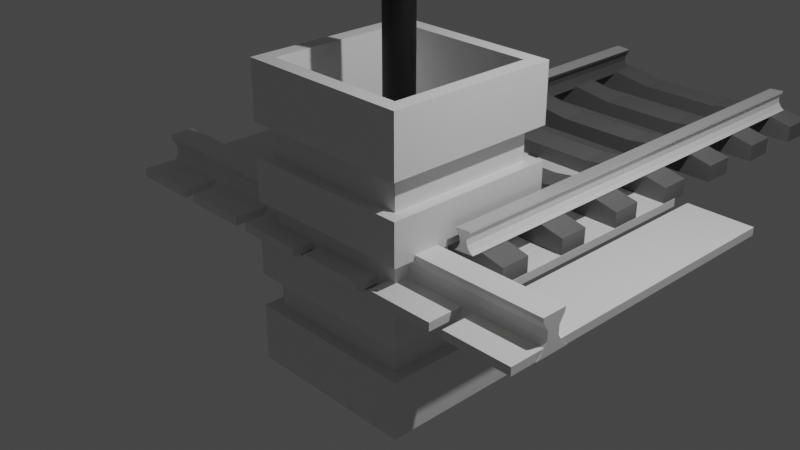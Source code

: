 # Source: blend.blend  (saved by Blender 2.90.8; exported with 4.5.12 LTS)
import bpy
from mathutils import Matrix  # noqa: F401  (used for matrix-valued properties, if any)

bpy.ops.wm.read_factory_settings(use_empty=True)
scene = bpy.context.scene
scene.name = 'Scene'

# ---- collections
col_collection = bpy.data.collections.new('Collection'); scene.collection.children.link(col_collection)

# ---- materials (node trees are filled in below, after node groups)
mat_material = bpy.data.materials.new('Material')
mat_material.alpha_threshold = 0.0
mat_material.use_transparent_shadow = False
mat_material.line_color = (0.0, 0.0, 0.0, 1.0)
mat_x = bpy.data.materials.new('светло')
mat_x.use_transparent_shadow = False
mat_x_1 = bpy.data.materials.new('темно')
mat_x_1.use_transparent_shadow = False
mat_001 = bpy.data.materials.new('Материал.001')
mat_001.use_transparent_shadow = False
mat_xthytylth = bpy.data.materials.new('xthytylth')
mat_xthytylth.use_transparent_shadow = False
mat_x_2 = bpy.data.materials.new('Материал')
mat_x_2.use_transparent_shadow = False

# ---- material node trees
mat_material.use_nodes = True; mat_material.node_tree.nodes.clear()
_N = mat_material.node_tree.nodes; _L = mat_material.node_tree.links
n0 = _N.new('ShaderNodeOutputMaterial'); n0.name = 'Material Output'; n0.location = (300, 300)
n1 = _N.new('ShaderNodeBsdfPrincipled'); n1.name = 'Principled BSDF'; n1.location = (10, 300)
n1.distribution = 'GGX'
n1.subsurface_method = 'BURLEY'
n1.inputs[2].default_value = 0.4
n1.inputs[3].default_value = 1.45
n1.inputs[27].default_value = (0.0, 0.0, 0.0, 1.0)
n1.inputs[28].default_value = 1.0
_L.new(n1.outputs[0], n0.inputs[0])
n0.is_active_output = True
mat_x.use_nodes = True; mat_x.node_tree.nodes.clear()
_N = mat_x.node_tree.nodes; _L = mat_x.node_tree.links
n0 = _N.new('ShaderNodeBsdfPrincipled'); n0.name = 'Principled BSDF'; n0.location = (10, 300)
n0.distribution = 'GGX'
n0.subsurface_method = 'BURLEY'
n0.inputs[0].default_value = (0.5173, 0.5173, 0.5173, 1.0)
n0.inputs[3].default_value = 1.45
n0.inputs[27].default_value = (0.0, 0.0, 0.0, 1.0)
n0.inputs[28].default_value = 1.0
n1 = _N.new('ShaderNodeOutputMaterial'); n1.name = 'Material Output'; n1.location = (300, 300)
_L.new(n0.outputs[0], n1.inputs[0])
n1.is_active_output = True
mat_x_1.use_nodes = True; mat_x_1.node_tree.nodes.clear()
_N = mat_x_1.node_tree.nodes; _L = mat_x_1.node_tree.links
n0 = _N.new('ShaderNodeBsdfPrincipled'); n0.name = 'Principled BSDF'; n0.location = (10, 300)
n0.distribution = 'GGX'
n0.subsurface_method = 'BURLEY'
n0.inputs[0].default_value = (0.0985, 0.0985, 0.0985, 1.0)
n0.inputs[3].default_value = 1.45
n0.inputs[27].default_value = (0.0, 0.0, 0.0, 1.0)
n0.inputs[28].default_value = 1.0
n1 = _N.new('ShaderNodeOutputMaterial'); n1.name = 'Material Output'; n1.location = (300, 300)
_L.new(n0.outputs[0], n1.inputs[0])
n1.is_active_output = True
mat_001.use_nodes = True; mat_001.node_tree.nodes.clear()
_N = mat_001.node_tree.nodes; _L = mat_001.node_tree.links
n0 = _N.new('ShaderNodeBsdfPrincipled'); n0.name = 'Principled BSDF'; n0.location = (10, 300)
n0.distribution = 'GGX'
n0.subsurface_method = 'BURLEY'
n0.inputs[0].default_value = (0.1473, 0.1473, 0.1473, 1.0)
n0.inputs[3].default_value = 1.45
n0.inputs[27].default_value = (0.0, 0.0, 0.0, 1.0)
n0.inputs[28].default_value = 1.0
n1 = _N.new('ShaderNodeOutputMaterial'); n1.name = 'Material Output'; n1.location = (300, 300)
_L.new(n0.outputs[0], n1.inputs[0])
n1.is_active_output = True
mat_xthytylth.use_nodes = True; mat_xthytylth.node_tree.nodes.clear()
_N = mat_xthytylth.node_tree.nodes; _L = mat_xthytylth.node_tree.links
n0 = _N.new('ShaderNodeBsdfPrincipled'); n0.name = 'Principled BSDF'; n0.location = (10, 300)
n0.distribution = 'GGX'
n0.subsurface_method = 'BURLEY'
n0.inputs[0].default_value = (0.004896, 0.004896, 0.004896, 1.0)
n0.inputs[3].default_value = 1.45
n0.inputs[27].default_value = (0.0, 0.0, 0.0, 1.0)
n0.inputs[28].default_value = 1.0
n1 = _N.new('ShaderNodeOutputMaterial'); n1.name = 'Material Output'; n1.location = (300, 300)
_L.new(n0.outputs[0], n1.inputs[0])
n1.is_active_output = True
mat_x_2.use_nodes = True; mat_x_2.node_tree.nodes.clear()
_N = mat_x_2.node_tree.nodes; _L = mat_x_2.node_tree.links
n0 = _N.new('ShaderNodeBsdfPrincipled'); n0.name = 'Principled BSDF'; n0.location = (10, 300)
n0.distribution = 'GGX'
n0.subsurface_method = 'BURLEY'
n0.inputs[0].default_value = (0.6364, 0.8, 0.06487, 1.0)
n0.inputs[3].default_value = 1.45
n0.inputs[27].default_value = (0.0, 0.0, 0.0, 1.0)
n0.inputs[28].default_value = 1.0
n1 = _N.new('ShaderNodeOutputMaterial'); n1.name = 'Material Output'; n1.location = (300, 300)
_L.new(n0.outputs[0], n1.inputs[0])
n1.is_active_output = True

# ---- world
world_world = bpy.data.worlds.new('World'); scene.world = world_world
world_world.use_nodes = True; world_world.node_tree.nodes.clear()
_N = world_world.node_tree.nodes; _L = world_world.node_tree.links
n0 = _N.new('ShaderNodeOutputWorld'); n0.name = 'World Output'; n0.location = (300, 300)
n1 = _N.new('ShaderNodeBackground'); n1.name = 'Background'; n1.location = (10, 300)
n1.inputs[0].default_value = (0.05088, 0.05088, 0.05088, 1.0)
_L.new(n1.outputs[0], n0.inputs[0])
n0.is_active_output = True
world_world.color = (0.05088, 0.05088, 0.05088)
world_world.use_sun_shadow = False
world_world.sun_shadow_jitter_overblur = 0.0

# ---- cameras
cam_camera = bpy.data.cameras.new('Camera')
cam_camera.clip_end = 100.0
cam_camera.ortho_scale = 7.314

# ---- lights
light_light = bpy.data.lights.new('Light', 'POINT')
light_light.transmission_factor = 0.0
light_light.energy = 1000.0
light_light.shadow_soft_size = 0.1
light_light.shadow_maximum_resolution = 0.006
light_light.use_absolute_resolution = True

# ---- meshes
me_cube = bpy.data.meshes.new('Cube')
me_cube.from_pydata([(1.0, 1.0, 1.0), (1.0, 1.0, -1.0), (1.0, -1.0, 1.0), (1.0, -1.0, -1.0), (-1.0, 1.0, 1.0), (-1.0, 1.0, -1.0), (-1.0, -1.0, 1.0), (-1.0, -1.0, -1.0), (0.8311, -0.8311, 1.0), (-0.8311, -0.8311, 1.0), (0.8311, 0.8311, 1.0), (-0.8311, 0.8311, 1.0), (0.8311, -0.8311, -0.2998), (-0.8311, -0.8311, -0.2998), (0.8311, 0.8311, -0.2998), (-0.8311, 0.8311, -0.2998), (0.8641, 0.8641, 0.3893), (0.8641, 0.8641, 0.6107), (-0.8641, 0.8641, 0.6107), (-0.8641, 0.8641, 0.3893), (0.8641, 0.8641, -0.1107), (0.8641, 0.8641, 0.1107), (-0.8641, 0.8641, 0.1107), (-0.8641, 0.8641, -0.1107), (0.8641, 0.8641, -0.6107), (0.8641, 0.8641, -0.3893), (-0.8641, 0.8641, -0.3893), (-0.8641, 0.8641, -0.6107), (1.0, 1.0, 0.6107), (1.0, 1.0, 0.3893), (1.0, 1.0, 0.1107), (1.0, 1.0, -0.1107), (1.0, 1.0, -0.3893), (1.0, 1.0, -0.6107), (-1.0, -1.0, -0.6107), (-1.0, -1.0, -0.3893), (-1.0, -1.0, -0.1107), (-1.0, -1.0, 0.1107), (-1.0, -1.0, 0.3893), (-1.0, -1.0, 0.6107), (1.0, -1.0, 0.6107), (1.0, -1.0, 0.3893), (1.0, -1.0, 0.1107), (1.0, -1.0, -0.1107), (1.0, -1.0, -0.3893), (1.0, -1.0, -0.6107), (-1.0, 1.0, 0.3893), (-1.0, 1.0, 0.6107), (-1.0, 1.0, -0.1107), (-1.0, 1.0, 0.1107), (-1.0, 1.0, -0.6107), (-1.0, 1.0, -0.3893), (0.8641, -0.8641, -0.3893), (0.8641, -0.8641, -0.6107), (0.8641, -0.8641, 0.1107), (0.8641, -0.8641, -0.1107), (0.8641, -0.8641, 0.6107), (0.8641, -0.8641, 0.3893), (-0.8641, -0.8641, -0.6107), (-0.8641, -0.8641, -0.3893), (-0.8641, -0.8641, -0.1107), (-0.8641, -0.8641, 0.1107), (-0.8641, -0.8641, 0.3893), (-0.8641, -0.8641, 0.6107)], [], [(4, 6, 9, 11), (26, 25, 24, 27), (40, 2, 6, 39), (5, 1, 3, 7), (49, 46, 29, 30), (30, 29, 41, 42), (10, 11, 15, 14), (2, 0, 10, 8), (0, 4, 11, 10), (6, 2, 8, 9), (14, 15, 13, 12), (8, 10, 14, 12), (11, 9, 13, 15), (9, 8, 12, 13), (3, 45, 34, 7), (1, 33, 45, 3), (32, 31, 43, 44), (5, 50, 33, 1), (51, 48, 31, 32), (28, 0, 2, 40), (44, 43, 36, 35), (7, 34, 50, 5), (39, 6, 4, 47), (35, 36, 48, 51), (42, 41, 38, 37), (37, 38, 46, 49), (41, 29, 16, 57), (49, 30, 21, 22), (32, 44, 52, 25), (40, 39, 63, 56), (48, 36, 60, 23), (29, 46, 19, 16), (36, 43, 55, 60), (28, 40, 56, 17), (33, 50, 27, 24), (37, 49, 22, 61), (42, 37, 61, 54), (43, 31, 20, 55), (47, 4, 0, 28), (22, 21, 20, 23), (18, 17, 16, 19), (25, 52, 53, 24), (21, 54, 55, 20), (17, 56, 57, 16), (59, 26, 27, 58), (61, 22, 23, 60), (63, 18, 19, 62), (52, 59, 58, 53), (54, 61, 60, 55), (56, 63, 62, 57), (38, 41, 57, 62), (39, 47, 18, 63), (45, 33, 24, 53), (46, 38, 62, 19), (31, 48, 23, 20), (35, 51, 26, 59), (30, 42, 54, 21), (44, 35, 59, 52), (50, 34, 58, 27), (51, 32, 25, 26), (34, 45, 53, 58), (47, 28, 17, 18)])
_uv = me_cube.uv_layers.new(name='UVMap')
_uv.uv.foreach_set('vector', [0.625, 0.25, 0.625, 0.0, 0.625, 0.0, 0.625, 0.25, 0.4513, 0.25, 0.4513, 0.5, 0.4237, 0.5, 0.4237, 0.25, 0.5763, 0.75, 0.625, 0.75, 0.625, 1.0, 0.5763, 1.0, 0.125, 0.5, 0.375, 0.5, 0.375, 0.75, 0.125, 0.75, 0.5138, 0.25, 0.5487, 0.25, 0.5487, 0.5, 0.5138, 0.5, 0.5138, 0.5, 0.5487, 0.5, 0.5487, 0.75, 0.5138, 0.75, 0.625, 0.5, 0.625, 0.25, 0.625, 0.25, 0.625, 0.5, 0.625, 0.75, 0.625, 0.5, 0.625, 0.5, 0.625, 0.75, 0.625, 0.5, 0.625, 0.25, 0.625, 0.25, 0.625, 0.5, 0.625, 1.0, 0.625, 0.75, 0.625, 0.75, 0.625, 1.0, 0.625, 0.5, 0.875, 0.5, 0.875, 0.75, 0.625, 0.75, 0.625, 0.75, 0.625, 0.5, 0.625, 0.5, 0.625, 0.75, 0.625, 0.25, 0.625, 0.0, 0.625, 0.0, 0.625, 0.25, 0.625, 1.0, 0.625, 0.75, 0.625, 0.75, 0.625, 1.0, 0.375, 0.75, 0.4237, 0.75, 0.4237, 1.0, 0.375, 1.0, 0.375, 0.5, 0.4237, 0.5, 0.4237, 0.75, 0.375, 0.75, 0.4513, 0.5, 0.4862, 0.5, 0.4862, 0.75, 0.4513, 0.75, 0.375, 0.25, 0.4237, 0.25, 0.4237, 0.5, 0.375, 0.5, 0.4513, 0.25, 0.4862, 0.25, 0.4862, 0.5, 0.4513, 0.5, 0.5763, 0.5, 0.625, 0.5, 0.625, 0.75, 0.5763, 0.75, 0.4513, 0.75, 0.4862, 0.75, 0.4862, 1.0, 0.4513, 1.0, 0.375, 0.0, 0.4237, 0.0, 0.4237, 0.25, 0.375, 0.25, 0.5763, 0.0, 0.625, 0.0, 0.625, 0.25, 0.5763, 0.25, 0.4513, 0.0, 0.4862, 0.0, 0.4862, 0.25, 0.4513, 0.25, 0.5138, 0.75, 0.5487, 0.75, 0.5487, 1.0, 0.5138, 1.0, 0.5138, 0.0, 0.5487, 0.0, 0.5487, 0.25, 0.5138, 0.25, 0.5487, 0.75, 0.5487, 0.5, 0.5487, 0.5, 0.5487, 0.75, 0.5138, 0.25, 0.5138, 0.5, 0.5138, 0.5, 0.5138, 0.25, 0.4513, 0.5, 0.4513, 0.75, 0.4513, 0.75, 0.4513, 0.5, 0.5763, 0.75, 0.5763, 1.0, 0.5763, 1.0, 0.5763, 0.75, 0.4862, 0.25, 0.4862, 0.0, 0.4862, 0.0, 0.4862, 0.25, 0.5487, 0.5, 0.5487, 0.25, 0.5487, 0.25, 0.5487, 0.5, 0.4862, 1.0, 0.4862, 0.75, 0.4862, 0.75, 0.4862, 1.0, 0.5763, 0.5, 0.5763, 0.75, 0.5763, 0.75, 0.5763, 0.5, 0.4237, 0.5, 0.4237, 0.25, 0.4237, 0.25, 0.4237, 0.5, 0.5138, 0.0, 0.5138, 0.25, 0.5138, 0.25, 0.5138, 0.0, 0.5138, 0.75, 0.5138, 1.0, 0.5138, 1.0, 0.5138, 0.75, 0.4862, 0.75, 0.4862, 0.5, 0.4862, 0.5, 0.4862, 0.75, 0.5763, 0.25, 0.625, 0.25, 0.625, 0.5, 0.5763, 0.5, 0.5138, 0.25, 0.5138, 0.5, 0.4862, 0.5, 0.4862, 0.25, 0.5763, 0.25, 0.5763, 0.5, 0.5487, 0.5, 0.5487, 0.25, 0.4513, 0.5, 0.4513, 0.75, 0.4237, 0.75, 0.4237, 0.5, 0.5138, 0.5, 0.5138, 0.75, 0.4862, 0.75, 0.4862, 0.5, 0.5763, 0.5, 0.5763, 0.75, 0.5487, 0.75, 0.5487, 0.5, 0.4513, 0.0, 0.4513, 0.25, 0.4237, 0.25, 0.4237, 0.0, 0.5138, 0.0, 0.5138, 0.25, 0.4862, 0.25, 0.4862, 0.0, 0.5763, 0.0, 0.5763, 0.25, 0.5487, 0.25, 0.5487, 0.0, 0.4513, 0.75, 0.4513, 1.0, 0.4237, 1.0, 0.4237, 0.75, 0.5138, 0.75, 0.5138, 1.0, 0.4862, 1.0, 0.4862, 0.75, 0.5763, 0.75, 0.5763, 1.0, 0.5487, 1.0, 0.5487, 0.75, 0.5487, 1.0, 0.5487, 0.75, 0.5487, 0.75, 0.5487, 1.0, 0.5763, 0.0, 0.5763, 0.25, 0.5763, 0.25, 0.5763, 0.0, 0.4237, 0.75, 0.4237, 0.5, 0.4237, 0.5, 0.4237, 0.75, 0.5487, 0.25, 0.5487, 0.0, 0.5487, 0.0, 0.5487, 0.25, 0.4862, 0.5, 0.4862, 0.25, 0.4862, 0.25, 0.4862, 0.5, 0.4513, 0.0, 0.4513, 0.25, 0.4513, 0.25, 0.4513, 0.0, 0.5138, 0.5, 0.5138, 0.75, 0.5138, 0.75, 0.5138, 0.5, 0.4513, 0.75, 0.4513, 1.0, 0.4513, 1.0, 0.4513, 0.75, 0.4237, 0.25, 0.4237, 0.0, 0.4237, 0.0, 0.4237, 0.25, 0.4513, 0.25, 0.4513, 0.5, 0.4513, 0.5, 0.4513, 0.25, 0.4237, 1.0, 0.4237, 0.75, 0.4237, 0.75, 0.4237, 1.0, 0.5763, 0.25, 0.5763, 0.5, 0.5763, 0.5, 0.5763, 0.25])
me_cube.materials.append(mat_material)
me_cube.use_remesh_preserve_volume = False
me_cube.use_remesh_preserve_attributes = False
me_cube.use_mirror_vertex_groups = False
me_cube.update()
me_001 = bpy.data.meshes.new('Куб.001')
me_001.from_pydata([(-1.0, -1.0, -1.0), (-1.0, -1.0, 1.0), (-1.0, 1.0, -1.0), (-1.0, 1.0, 1.0), (1.0, -1.0, -1.0), (1.0, -1.0, 1.0), (1.0, 1.0, -1.0), (1.0, 1.0, 1.0)], [], [(0, 1, 3, 2), (2, 3, 7, 6), (6, 7, 5, 4), (4, 5, 1, 0), (2, 6, 4, 0), (7, 3, 1, 5)])
_uv = me_001.uv_layers.new(name='UVКарта')
_uv.uv.foreach_set('vector', [0.375, 0.0, 0.625, 0.0, 0.625, 0.25, 0.375, 0.25, 0.375, 0.25, 0.625, 0.25, 0.625, 0.5, 0.375, 0.5, 0.375, 0.5, 0.625, 0.5, 0.625, 0.75, 0.375, 0.75, 0.375, 0.75, 0.625, 0.75, 0.625, 1.0, 0.375, 1.0, 0.125, 0.5, 0.375, 0.5, 0.375, 0.75, 0.125, 0.75, 0.625, 0.5, 0.875, 0.5, 0.875, 0.75, 0.625, 0.75])
me_001.use_remesh_fix_poles = True
me_001.use_remesh_preserve_attributes = False
me_001.use_mirror_vertex_groups = False
me_001.update()
me_002 = bpy.data.meshes.new('Куб.002')
me_002.from_pydata([(-1.0, -1.0, -1.0), (-1.0, -1.0, 1.0), (-1.0, 1.0, -1.0), (-1.0, 1.0, 1.0), (1.0, -1.0, -1.0), (1.0, -1.0, 1.0), (1.0, 1.0, -1.0), (1.0, 1.0, 1.0), (1.4, -1.0, -1.0), (1.4, -1.0, 1.0), (1.4, 1.0, -1.0), (1.4, 1.0, 1.0), (3.4, -1.0, -1.0), (3.4, -1.0, 1.0), (3.4, 1.0, -1.0), (3.4, 1.0, 1.0), (3.8, -1.0, -1.0), (3.8, -1.0, 1.0), (3.8, 1.0, -1.0), (3.8, 1.0, 1.0), (5.8, -1.0, -1.0), (5.8, -1.0, 1.0), (5.8, 1.0, -1.0), (5.8, 1.0, 1.0), (6.2, -1.0, -1.0), (6.2, -1.0, 1.0), (6.2, 1.0, -1.0), (6.2, 1.0, 1.0), (8.2, -1.0, -1.0), (8.2, -1.0, 1.0), (8.2, 1.0, -1.0), (8.2, 1.0, 1.0), (8.6, -1.0, -1.0), (8.6, -1.0, 1.0), (8.6, 1.0, -1.0), (8.6, 1.0, 1.0), (10.6, -1.0, -1.0), (10.6, -1.0, 1.0), (10.6, 1.0, -1.0), (10.6, 1.0, 1.0), (11.0, -1.0, -1.0), (11.0, -1.0, 1.0), (11.0, 1.0, -1.0), (11.0, 1.0, 1.0), (13.0, -1.0, -1.0), (13.0, -1.0, 1.0), (13.0, 1.0, -1.0), (13.0, 1.0, 1.0)], [], [(0, 1, 3, 2), (2, 3, 7, 6), (6, 7, 5, 4), (4, 5, 1, 0), (2, 6, 4, 0), (7, 3, 1, 5), (8, 9, 11, 10), (10, 11, 15, 14), (14, 15, 13, 12), (12, 13, 9, 8), (10, 14, 12, 8), (15, 11, 9, 13), (16, 17, 19, 18), (18, 19, 23, 22), (22, 23, 21, 20), (20, 21, 17, 16), (18, 22, 20, 16), (23, 19, 17, 21), (24, 25, 27, 26), (26, 27, 31, 30), (30, 31, 29, 28), (28, 29, 25, 24), (26, 30, 28, 24), (31, 27, 25, 29), (32, 33, 35, 34), (34, 35, 39, 38), (38, 39, 37, 36), (36, 37, 33, 32), (34, 38, 36, 32), (39, 35, 33, 37), (40, 41, 43, 42), (42, 43, 47, 46), (46, 47, 45, 44), (44, 45, 41, 40), (42, 46, 44, 40), (47, 43, 41, 45)])
_uv = me_002.uv_layers.new(name='UVКарта')
_uv.uv.foreach_set('vector', [0.375, 0.0, 0.625, 0.0, 0.625, 0.25, 0.375, 0.25, 0.375, 0.25, 0.625, 0.25, 0.625, 0.5, 0.375, 0.5, 0.375, 0.5, 0.625, 0.5, 0.625, 0.75, 0.375, 0.75, 0.375, 0.75, 0.625, 0.75, 0.625, 1.0, 0.375, 1.0, 0.125, 0.5, 0.375, 0.5, 0.375, 0.75, 0.125, 0.75, 0.625, 0.5, 0.875, 0.5, 0.875, 0.75, 0.625, 0.75, 0.375, 0.0, 0.625, 0.0, 0.625, 0.25, 0.375, 0.25, 0.375, 0.25, 0.625, 0.25, 0.625, 0.5, 0.375, 0.5, 0.375, 0.5, 0.625, 0.5, 0.625, 0.75, 0.375, 0.75, 0.375, 0.75, 0.625, 0.75, 0.625, 1.0, 0.375, 1.0, 0.125, 0.5, 0.375, 0.5, 0.375, 0.75, 0.125, 0.75, 0.625, 0.5, 0.875, 0.5, 0.875, 0.75, 0.625, 0.75, 0.375, 0.0, 0.625, 0.0, 0.625, 0.25, 0.375, 0.25, 0.375, 0.25, 0.625, 0.25, 0.625, 0.5, 0.375, 0.5, 0.375, 0.5, 0.625, 0.5, 0.625, 0.75, 0.375, 0.75, 0.375, 0.75, 0.625, 0.75, 0.625, 1.0, 0.375, 1.0, 0.125, 0.5, 0.375, 0.5, 0.375, 0.75, 0.125, 0.75, 0.625, 0.5, 0.875, 0.5, 0.875, 0.75, 0.625, 0.75, 0.375, 0.0, 0.625, 0.0, 0.625, 0.25, 0.375, 0.25, 0.375, 0.25, 0.625, 0.25, 0.625, 0.5, 0.375, 0.5, 0.375, 0.5, 0.625, 0.5, 0.625, 0.75, 0.375, 0.75, 0.375, 0.75, 0.625, 0.75, 0.625, 1.0, 0.375, 1.0, 0.125, 0.5, 0.375, 0.5, 0.375, 0.75, 0.125, 0.75, 0.625, 0.5, 0.875, 0.5, 0.875, 0.75, 0.625, 0.75, 0.375, 0.0, 0.625, 0.0, 0.625, 0.25, 0.375, 0.25, 0.375, 0.25, 0.625, 0.25, 0.625, 0.5, 0.375, 0.5, 0.375, 0.5, 0.625, 0.5, 0.625, 0.75, 0.375, 0.75, 0.375, 0.75, 0.625, 0.75, 0.625, 1.0, 0.375, 1.0, 0.125, 0.5, 0.375, 0.5, 0.375, 0.75, 0.125, 0.75, 0.625, 0.5, 0.875, 0.5, 0.875, 0.75, 0.625, 0.75, 0.375, 0.0, 0.625, 0.0, 0.625, 0.25, 0.375, 0.25, 0.375, 0.25, 0.625, 0.25, 0.625, 0.5, 0.375, 0.5, 0.375, 0.5, 0.625, 0.5, 0.625, 0.75, 0.375, 0.75, 0.375, 0.75, 0.625, 0.75, 0.625, 1.0, 0.375, 1.0, 0.125, 0.5, 0.375, 0.5, 0.375, 0.75, 0.125, 0.75, 0.625, 0.5, 0.875, 0.5, 0.875, 0.75, 0.625, 0.75])
me_002.use_remesh_fix_poles = True
me_002.use_remesh_preserve_attributes = False
me_002.use_mirror_vertex_groups = False
me_002.update()
me_003 = bpy.data.meshes.new('Куб.003')
me_003.from_pydata([(-1.0, -1.0, -1.0), (-1.0, -0.7245, 1.0), (1.0, -1.0, -1.0), (1.0, -0.7245, 1.0), (-1.0, 0.0, -1.0), (-1.0, 0.0, 1.0), (1.0, 0.0, -1.0), (1.0, 0.0, 1.0), (-1.0, 0.0, -0.2503), (-1.0, 0.0, 0.2503), (-1.0, -0.3726, 0.2503), (-1.0, -0.3726, -0.2503), (-1.0, -0.6806, -0.7508), (-1.0, -0.6806, 0.7508), (1.0, -0.6806, -0.7508), (1.0, -0.6806, 0.7508), (1.0, 0.0, 0.7508), (1.0, 0.0, -0.7508), (-1.0, 0.0, -0.7508), (-1.0, 0.0, 0.7508), (1.0, -0.3726, -0.2503), (1.0, -0.3726, 0.2503), (1.0, 0.0, -0.2503), (1.0, 0.0, 0.2503)], [], [(16, 15, 21, 23), (6, 17, 14, 2), (4, 6, 2, 0), (7, 5, 1, 3), (2, 14, 12, 0), (15, 3, 1, 13), (0, 12, 18, 4), (16, 7, 3, 15), (11, 8, 18, 12), (20, 11, 12, 14), (22, 20, 14, 17), (13, 1, 5, 19), (23, 21, 20, 22), (15, 13, 10, 21), (21, 10, 11, 20), (13, 19, 9, 10), (10, 9, 8, 11)])
_uv = me_003.uv_layers.new(name='UVКарта')
_uv.uv.foreach_set('vector', [0.5938, 0.625, 0.5938, 0.75, 0.5313, 0.75, 0.5313, 0.625, 0.375, 0.625, 0.4062, 0.625, 0.4062, 0.75, 0.375, 0.75, 0.125, 0.625, 0.375, 0.625, 0.375, 0.75, 0.125, 0.75, 0.625, 0.625, 0.875, 0.625, 0.875, 0.75, 0.625, 0.75, 0.375, 0.75, 0.4062, 0.75, 0.4062, 1.0, 0.375, 1.0, 0.5938, 0.75, 0.625, 0.75, 0.625, 1.0, 0.5938, 1.0, 0.375, 0.0, 0.4062, 0.0, 0.4062, 0.125, 0.375, 0.125, 0.5938, 0.625, 0.625, 0.625, 0.625, 0.75, 0.5938, 0.75, 0.4687, 0.0, 0.4687, 0.125, 0.4062, 0.125, 0.4062, 0.0, 0.4687, 0.75, 0.4687, 1.0, 0.4062, 1.0, 0.4062, 0.75, 0.4687, 0.625, 0.4687, 0.75, 0.4062, 0.75, 0.4062, 0.625, 0.5938, 0.0, 0.625, 0.0, 0.625, 0.125, 0.5938, 0.125, 0.5313, 0.625, 0.5313, 0.75, 0.4687, 0.75, 0.4687, 0.625, 0.5938, 0.75, 0.5938, 1.0, 0.5313, 1.0, 0.5313, 0.75, 0.5313, 0.75, 0.5313, 1.0, 0.4687, 1.0, 0.4687, 0.75, 0.5938, 0.0, 0.5938, 0.125, 0.5313, 0.125, 0.5313, 0.0, 0.5313, 0.0, 0.5313, 0.125, 0.4687, 0.125, 0.4687, 0.0])
me_003.use_remesh_fix_poles = True
me_003.use_remesh_preserve_attributes = False
me_003.use_mirror_vertex_groups = False
me_003.update()
me_004 = bpy.data.meshes.new('Куб.004')
me_004.from_pydata([(-1.0, -18.62, 0.4616), (-1.0, -18.12, 2.217), (1.0, -18.62, 0.4616), (1.0, -18.12, 2.217), (-1.0, -17.9, 1.502), (-1.0, -17.97, 1.054), (-1.0, -18.3, 0.6445), (-1.0, -18.12, 1.988), (1.0, -18.3, 0.6445), (1.0, -18.12, 1.988), (1.0, -17.97, 1.054), (1.0, -17.9, 1.502), (-1.0, -16.83, 0.21), (-1.0, -16.83, 2.035), (1.0, -16.83, 0.21), (1.0, -16.83, 2.035), (-1.0, -17.73, 0.3358), (-1.0, -17.47, 2.126), (1.0, -17.73, 0.3358), (1.0, -17.47, 2.126), (-1.0, -17.63, 1.007), (-1.0, -17.57, 1.455), (-1.0, -17.24, 1.408), (-1.0, -17.3, 0.9599), (-1.0, -17.09, 0.4733), (-1.0, -16.9, 1.817), (1.0, -17.09, 0.4733), (1.0, -16.9, 1.817), (1.0, -17.51, 1.903), (1.0, -17.7, 0.5589), (-1.0, -17.7, 0.5589), (-1.0, -17.51, 1.903), (1.0, -17.3, 0.9599), (1.0, -17.24, 1.408), (1.0, -17.63, 1.007), (1.0, -17.57, 1.455), (-1.0, -1.0, -1.0), (-1.0, -0.7245, 1.0), (1.0, -1.0, -1.0), (1.0, -0.7245, 1.0), (-1.0, -0.3726, 0.2503), (-1.0, -0.3726, -0.2503), (-1.0, -0.6806, -0.7508), (-1.0, -0.6806, 0.7508), (1.0, -0.6806, -0.7508), (1.0, -0.6806, 0.7508), (1.0, -0.3726, -0.2503), (1.0, -0.3726, 0.2503), (-1.0, 1.0, -1.0), (-1.0, 0.7245, 1.0), (1.0, 1.0, -1.0), (1.0, 0.7245, 1.0), (-1.0, 0.0, -1.0), (-1.0, 0.0, 1.0), (1.0, 0.0, -1.0), (1.0, 0.0, 1.0), (-1.0, 0.0, -0.2503), (-1.0, 0.0, 0.2503), (-1.0, 0.3726, 0.2503), (-1.0, 0.3726, -0.2503), (-1.0, 0.6806, -0.7508), (-1.0, 0.6806, 0.7508), (1.0, 0.6806, -0.7508), (1.0, 0.6806, 0.7508), (1.0, 0.0, 0.7508), (1.0, 0.0, -0.7508), (-1.0, 0.0, -0.7508), (-1.0, 0.0, 0.7508), (1.0, 0.3726, -0.2503), (1.0, 0.3726, 0.2503), (1.0, 0.0, -0.2503), (1.0, 0.0, 0.2503)], [], [(28, 9, 11, 35), (18, 29, 8, 2), (16, 18, 2, 0), (19, 17, 1, 3), (2, 8, 6, 0), (9, 3, 1, 7), (0, 6, 30, 16), (28, 19, 3, 9), (5, 20, 30, 6), (10, 5, 6, 8), (34, 10, 8, 29), (7, 1, 17, 31), (35, 11, 10, 34), (9, 7, 4, 11), (11, 4, 5, 10), (7, 31, 21, 4), (4, 21, 20, 5), (28, 35, 33, 27), (18, 14, 26, 29), (16, 12, 14, 18), (19, 15, 13, 17), (14, 12, 24, 26), (27, 25, 13, 15), (12, 16, 30, 24), (28, 27, 15, 19), (23, 24, 30, 20), (32, 26, 24, 23), (34, 29, 26, 32), (25, 31, 17, 13), (35, 34, 32, 33), (27, 33, 22, 25), (33, 32, 23, 22), (25, 22, 21, 31), (22, 23, 20, 21), (64, 45, 47, 71), (54, 65, 44, 38), (52, 54, 38, 36), (55, 53, 37, 39), (38, 44, 42, 36), (45, 39, 37, 43), (36, 42, 66, 52), (64, 55, 39, 45), (41, 56, 66, 42), (46, 41, 42, 44), (70, 46, 44, 65), (43, 37, 53, 67), (71, 47, 46, 70), (45, 43, 40, 47), (47, 40, 41, 46), (43, 67, 57, 40), (40, 57, 56, 41), (64, 71, 69, 63), (54, 50, 62, 65), (52, 48, 50, 54), (55, 51, 49, 53), (50, 48, 60, 62), (63, 61, 49, 51), (48, 52, 66, 60), (64, 63, 51, 55), (59, 60, 66, 56), (68, 62, 60, 59), (70, 65, 62, 68), (61, 67, 53, 49), (71, 70, 68, 69), (63, 69, 58, 61), (69, 68, 59, 58), (61, 58, 57, 67), (58, 59, 56, 57)])
me_004.polygons.foreach_set('material_index', [1, 1, 1, 0, 1, 1, 1, 1, 1, 1, 1, 1, 1, 1, 1, 1, 1, 1, 1, 1, 0, 1, 1, 1, 1, 1, 1, 1, 1, 1, 1, 1, 1, 1, 1, 1, 1, 0, 1, 1, 1, 1, 1, 1, 1, 1, 1, 1, 1, 1, 1, 1, 1, 1, 0, 1, 1, 1, 1, 1, 1, 1, 1, 1, 1, 1, 1, 1])
_uv = me_004.uv_layers.new(name='UVКарта')
_uv.uv.foreach_set('vector', [0.5938, 0.625, 0.5938, 0.75, 0.5313, 0.75, 0.5313, 0.625, 0.375, 0.625, 0.4062, 0.625, 0.4062, 0.75, 0.375, 0.75, 0.125, 0.625, 0.375, 0.625, 0.375, 0.75, 0.125, 0.75, 0.625, 0.625, 0.875, 0.625, 0.875, 0.75, 0.625, 0.75, 0.375, 0.75, 0.4062, 0.75, 0.4062, 1.0, 0.375, 1.0, 0.5938, 0.75, 0.625, 0.75, 0.625, 1.0, 0.5938, 1.0, 0.375, 0.0, 0.4062, 0.0, 0.4062, 0.125, 0.375, 0.125, 0.5938, 0.625, 0.625, 0.625, 0.625, 0.75, 0.5938, 0.75, 0.4687, 0.0, 0.4687, 0.125, 0.4062, 0.125, 0.4062, 0.0, 0.4687, 0.75, 0.4687, 1.0, 0.4062, 1.0, 0.4062, 0.75, 0.4687, 0.625, 0.4687, 0.75, 0.4062, 0.75, 0.4062, 0.625, 0.5938, 0.0, 0.625, 0.0, 0.625, 0.125, 0.5938, 0.125, 0.5313, 0.625, 0.5313, 0.75, 0.4687, 0.75, 0.4687, 0.625, 0.5938, 0.75, 0.5938, 1.0, 0.5313, 1.0, 0.5313, 0.75, 0.5313, 0.75, 0.5313, 1.0, 0.4687, 1.0, 0.4687, 0.75, 0.5938, 0.0, 0.5938, 0.125, 0.5313, 0.125, 0.5313, 0.0, 0.5313, 0.0, 0.5313, 0.125, 0.4687, 0.125, 0.4687, 0.0, 0.5938, 0.625, 0.5313, 0.625, 0.5313, 0.75, 0.5938, 0.75, 0.375, 0.625, 0.375, 0.75, 0.4062, 0.75, 0.4062, 0.625, 0.125, 0.625, 0.125, 0.75, 0.375, 0.75, 0.375, 0.625, 0.625, 0.625, 0.625, 0.75, 0.875, 0.75, 0.875, 0.625, 0.375, 0.75, 0.375, 1.0, 0.4062, 1.0, 0.4062, 0.75, 0.5938, 0.75, 0.5938, 1.0, 0.625, 1.0, 0.625, 0.75, 0.375, 0.0, 0.375, 0.125, 0.4062, 0.125, 0.4062, 0.0, 0.5938, 0.625, 0.5938, 0.75, 0.625, 0.75, 0.625, 0.625, 0.4687, 0.0, 0.4062, 0.0, 0.4062, 0.125, 0.4687, 0.125, 0.4687, 0.75, 0.4062, 0.75, 0.4062, 1.0, 0.4687, 1.0, 0.4687, 0.625, 0.4062, 0.625, 0.4062, 0.75, 0.4687, 0.75, 0.5938, 0.0, 0.5938, 0.125, 0.625, 0.125, 0.625, 0.0, 0.5313, 0.625, 0.4687, 0.625, 0.4687, 0.75, 0.5313, 0.75, 0.5938, 0.75, 0.5313, 0.75, 0.5313, 1.0, 0.5938, 1.0, 0.5313, 0.75, 0.4687, 0.75, 0.4687, 1.0, 0.5313, 1.0, 0.5938, 0.0, 0.5313, 0.0, 0.5313, 0.125, 0.5938, 0.125, 0.5313, 0.0, 0.4687, 0.0, 0.4687, 0.125, 0.5313, 0.125, 0.5938, 0.625, 0.5938, 0.75, 0.5313, 0.75, 0.5313, 0.625, 0.375, 0.625, 0.4062, 0.625, 0.4062, 0.75, 0.375, 0.75, 0.125, 0.625, 0.375, 0.625, 0.375, 0.75, 0.125, 0.75, 0.625, 0.625, 0.875, 0.625, 0.875, 0.75, 0.625, 0.75, 0.375, 0.75, 0.4062, 0.75, 0.4062, 1.0, 0.375, 1.0, 0.5938, 0.75, 0.625, 0.75, 0.625, 1.0, 0.5938, 1.0, 0.375, 0.0, 0.4062, 0.0, 0.4062, 0.125, 0.375, 0.125, 0.5938, 0.625, 0.625, 0.625, 0.625, 0.75, 0.5938, 0.75, 0.4687, 0.0, 0.4687, 0.125, 0.4062, 0.125, 0.4062, 0.0, 0.4687, 0.75, 0.4687, 1.0, 0.4062, 1.0, 0.4062, 0.75, 0.4687, 0.625, 0.4687, 0.75, 0.4062, 0.75, 0.4062, 0.625, 0.5938, 0.0, 0.625, 0.0, 0.625, 0.125, 0.5938, 0.125, 0.5313, 0.625, 0.5313, 0.75, 0.4687, 0.75, 0.4687, 0.625, 0.5938, 0.75, 0.5938, 1.0, 0.5313, 1.0, 0.5313, 0.75, 0.5313, 0.75, 0.5313, 1.0, 0.4687, 1.0, 0.4687, 0.75, 0.5938, 0.0, 0.5938, 0.125, 0.5313, 0.125, 0.5313, 0.0, 0.5313, 0.0, 0.5313, 0.125, 0.4687, 0.125, 0.4687, 0.0, 0.5938, 0.625, 0.5313, 0.625, 0.5313, 0.75, 0.5938, 0.75, 0.375, 0.625, 0.375, 0.75, 0.4062, 0.75, 0.4062, 0.625, 0.125, 0.625, 0.125, 0.75, 0.375, 0.75, 0.375, 0.625, 0.625, 0.625, 0.625, 0.75, 0.875, 0.75, 0.875, 0.625, 0.375, 0.75, 0.375, 1.0, 0.4062, 1.0, 0.4062, 0.75, 0.5938, 0.75, 0.5938, 1.0, 0.625, 1.0, 0.625, 0.75, 0.375, 0.0, 0.375, 0.125, 0.4062, 0.125, 0.4062, 0.0, 0.5938, 0.625, 0.5938, 0.75, 0.625, 0.75, 0.625, 0.625, 0.4687, 0.0, 0.4062, 0.0, 0.4062, 0.125, 0.4687, 0.125, 0.4687, 0.75, 0.4062, 0.75, 0.4062, 1.0, 0.4687, 1.0, 0.4687, 0.625, 0.4062, 0.625, 0.4062, 0.75, 0.4687, 0.75, 0.5938, 0.0, 0.5938, 0.125, 0.625, 0.125, 0.625, 0.0, 0.5313, 0.625, 0.4687, 0.625, 0.4687, 0.75, 0.5313, 0.75, 0.5938, 0.75, 0.5313, 0.75, 0.5313, 1.0, 0.5938, 1.0, 0.5313, 0.75, 0.4687, 0.75, 0.4687, 1.0, 0.5313, 1.0, 0.5938, 0.0, 0.5313, 0.0, 0.5313, 0.125, 0.5938, 0.125, 0.5313, 0.0, 0.4687, 0.0, 0.4687, 0.125, 0.5313, 0.125])
me_004.materials.append(mat_x)
me_004.materials.append(mat_x_1)
me_004.use_remesh_fix_poles = True
me_004.use_remesh_preserve_attributes = False
me_004.use_mirror_vertex_groups = False
me_004.update()
me_005 = bpy.data.meshes.new('Куб.005')
me_005.from_pydata([(-1.0, -0.9486, -0.5049), (-1.0, -0.9486, 0.7841), (-1.0, 0.9486, -0.5049), (-1.0, 0.9486, 0.7841), (-0.6277, -0.9486, -0.5049), (-0.8179, -0.9486, -0.5049), (-0.6277, 0.9486, 1.196), (-0.8179, 0.9486, 1.196), (-0.8179, 0.9486, -0.5049), (-0.6277, 0.9486, -0.5049), (-0.6277, -0.9486, 1.196), (-0.8179, -0.9486, 1.196), (-0.3139, 0.9486, -0.5049), (-0.3139, -0.9486, -0.5049), (-0.3139, -0.9486, 0.6824), (-0.3139, 0.9486, 0.6824), (1.0, -0.9486, -0.5049), (1.0, -0.9486, 0.7841), (1.0, 0.9486, -0.5049), (1.0, 0.9486, 0.7841), (0.0, 0.9486, -0.5049), (0.0, -0.9486, 0.6824), (0.0, 0.9486, 0.6824), (0.0, -0.9486, -0.5049), (0.6277, -0.9486, -0.5049), (0.8179, -0.9486, -0.5049), (0.6277, 0.9486, 1.196), (0.8179, 0.9486, 1.196), (0.8179, 0.9486, -0.5049), (0.6277, 0.9486, -0.5049), (0.6277, -0.9486, 1.196), (0.8179, -0.9486, 1.196), (0.3139, 0.9486, -0.5049), (0.3139, -0.9486, -0.5049), (0.3139, -0.9486, 0.6824), (0.3139, 0.9486, 0.6824)], [], [(0, 1, 3, 2), (1, 11, 7, 3), (2, 3, 7, 8), (2, 8, 5, 0), (0, 5, 11, 1), (14, 21, 22, 15), (13, 23, 21, 14), (12, 15, 22, 20), (9, 4, 5, 8), (4, 10, 11, 5), (10, 6, 7, 11), (6, 9, 8, 7), (12, 20, 23, 13), (9, 12, 13, 4), (9, 6, 15, 12), (4, 13, 14, 10), (10, 14, 15, 6), (16, 18, 19, 17), (17, 19, 27, 31), (18, 28, 27, 19), (18, 16, 25, 28), (16, 17, 31, 25), (34, 35, 22, 21), (33, 34, 21, 23), (32, 20, 22, 35), (29, 28, 25, 24), (24, 25, 31, 30), (30, 31, 27, 26), (26, 27, 28, 29), (32, 33, 23, 20), (29, 24, 33, 32), (29, 32, 35, 26), (24, 30, 34, 33), (30, 26, 35, 34)])
_uv = me_005.uv_layers.new(name='UVКарта')
_uv.uv.foreach_set('vector', [0.375, 0.0, 0.625, 0.0, 0.625, 0.25, 0.375, 0.25, 0.625, 0.0, 0.625, 0.0683, 0.625, 0.2728, 0.625, 0.25, 0.375, 0.25, 0.625, 0.25, 0.625, 0.2728, 0.375, 0.2728, 0.375, 0.25, 0.375, 0.2728, 0.375, 0.0683, 0.375, 0.0, 0.375, 0.0, 0.375, 0.0683, 0.625, 0.0683, 0.625, 0.0, 0.625, 0.2573, 0.625, 0.375, 0.625, 0.375, 0.625, 0.3358, 0.375, 0.2573, 0.375, 0.375, 0.625, 0.375, 0.625, 0.2573, 0.375, 0.3358, 0.625, 0.3358, 0.625, 0.375, 0.375, 0.375, 0.375, 0.2965, 0.375, 0.1396, 0.375, 0.0683, 0.375, 0.2728, 0.375, 0.1396, 0.625, 0.1396, 0.625, 0.0683, 0.375, 0.0683, 0.625, 0.1396, 0.625, 0.2965, 0.625, 0.2728, 0.625, 0.0683, 0.625, 0.2965, 0.375, 0.2965, 0.375, 0.2728, 0.625, 0.2728, 0.375, 0.3358, 0.375, 0.375, 0.375, 0.375, 0.375, 0.2573, 0.375, 0.2965, 0.375, 0.3358, 0.375, 0.2573, 0.375, 0.1396, 0.375, 0.2965, 0.625, 0.2965, 0.625, 0.3358, 0.375, 0.3358, 0.375, 0.1396, 0.375, 0.2573, 0.625, 0.2573, 0.625, 0.1396, 0.625, 0.1396, 0.625, 0.2573, 0.625, 0.3358, 0.625, 0.2965, 0.375, 0.0, 0.375, 0.25, 0.625, 0.25, 0.625, 0.0, 0.625, 0.0, 0.625, 0.25, 0.625, 0.2728, 0.625, 0.0683, 0.375, 0.25, 0.375, 0.2728, 0.625, 0.2728, 0.625, 0.25, 0.375, 0.25, 0.375, 0.0, 0.375, 0.0683, 0.375, 0.2728, 0.375, 0.0, 0.625, 0.0, 0.625, 0.0683, 0.375, 0.0683, 0.625, 0.2573, 0.625, 0.3358, 0.625, 0.375, 0.625, 0.375, 0.375, 0.2573, 0.625, 0.2573, 0.625, 0.375, 0.375, 0.375, 0.375, 0.3358, 0.375, 0.375, 0.625, 0.375, 0.625, 0.3358, 0.375, 0.2965, 0.375, 0.2728, 0.375, 0.0683, 0.375, 0.1396, 0.375, 0.1396, 0.375, 0.0683, 0.625, 0.0683, 0.625, 0.1396, 0.625, 0.1396, 0.625, 0.0683, 0.625, 0.2728, 0.625, 0.2965, 0.625, 0.2965, 0.625, 0.2728, 0.375, 0.2728, 0.375, 0.2965, 0.375, 0.3358, 0.375, 0.2573, 0.375, 0.375, 0.375, 0.375, 0.375, 0.2965, 0.375, 0.1396, 0.375, 0.2573, 0.375, 0.3358, 0.375, 0.2965, 0.375, 0.3358, 0.625, 0.3358, 0.625, 0.2965, 0.375, 0.1396, 0.625, 0.1396, 0.625, 0.2573, 0.375, 0.2573, 0.625, 0.1396, 0.625, 0.2965, 0.625, 0.3358, 0.625, 0.2573])
me_005.materials.append(mat_001)
me_005.use_remesh_fix_poles = True
me_005.use_remesh_preserve_attributes = False
me_005.use_mirror_vertex_groups = False
me_005.update()
me_006 = bpy.data.meshes.new('Куб.006')
me_006.from_pydata([(-1.0, -1.0, -1.0), (-1.0, -0.7245, 1.0), (1.0, -1.0, -1.0), (1.0, -0.7245, 1.0), (-1.0, -0.3726, 0.2503), (-1.0, -0.3726, -0.2503), (-1.0, -0.6806, -0.7508), (-1.0, -0.6806, 0.7508), (1.0, -0.6806, -0.7508), (1.0, -0.6806, 0.7508), (1.0, -0.3726, -0.2503), (1.0, -0.3726, 0.2503), (-1.0, 1.0, -1.0), (-1.0, 0.7245, 1.0), (1.0, 1.0, -1.0), (1.0, 0.7245, 1.0), (-1.0, 0.0, -1.0), (-1.0, 0.0, 1.0), (1.0, 0.0, -1.0), (1.0, 0.0, 1.0), (-1.0, 0.0, -0.2503), (-1.0, 0.0, 0.2503), (-1.0, 0.3726, 0.2503), (-1.0, 0.3726, -0.2503), (-1.0, 0.6806, -0.7508), (-1.0, 0.6806, 0.7508), (1.0, 0.6806, -0.7508), (1.0, 0.6806, 0.7508), (1.0, 0.0, 0.7508), (1.0, 0.0, -0.7508), (-1.0, 0.0, -0.7508), (-1.0, 0.0, 0.7508), (1.0, 0.3726, -0.2503), (1.0, 0.3726, 0.2503), (1.0, 0.0, -0.2503), (1.0, 0.0, 0.2503)], [], [(28, 9, 11, 35), (18, 29, 8, 2), (16, 18, 2, 0), (19, 17, 1, 3), (2, 8, 6, 0), (9, 3, 1, 7), (0, 6, 30, 16), (28, 19, 3, 9), (5, 20, 30, 6), (10, 5, 6, 8), (34, 10, 8, 29), (7, 1, 17, 31), (35, 11, 10, 34), (9, 7, 4, 11), (11, 4, 5, 10), (7, 31, 21, 4), (4, 21, 20, 5), (28, 35, 33, 27), (18, 14, 26, 29), (16, 12, 14, 18), (19, 15, 13, 17), (14, 12, 24, 26), (27, 25, 13, 15), (12, 16, 30, 24), (28, 27, 15, 19), (23, 24, 30, 20), (32, 26, 24, 23), (34, 29, 26, 32), (25, 31, 17, 13), (35, 34, 32, 33), (27, 33, 22, 25), (33, 32, 23, 22), (25, 22, 21, 31), (22, 23, 20, 21)])
_uv = me_006.uv_layers.new(name='UVКарта')
_uv.uv.foreach_set('vector', [0.5938, 0.625, 0.5938, 0.75, 0.5313, 0.75, 0.5313, 0.625, 0.375, 0.625, 0.4062, 0.625, 0.4062, 0.75, 0.375, 0.75, 0.125, 0.625, 0.375, 0.625, 0.375, 0.75, 0.125, 0.75, 0.625, 0.625, 0.875, 0.625, 0.875, 0.75, 0.625, 0.75, 0.375, 0.75, 0.4062, 0.75, 0.4062, 1.0, 0.375, 1.0, 0.5938, 0.75, 0.625, 0.75, 0.625, 1.0, 0.5938, 1.0, 0.375, 0.0, 0.4062, 0.0, 0.4062, 0.125, 0.375, 0.125, 0.5938, 0.625, 0.625, 0.625, 0.625, 0.75, 0.5938, 0.75, 0.4687, 0.0, 0.4687, 0.125, 0.4062, 0.125, 0.4062, 0.0, 0.4687, 0.75, 0.4687, 1.0, 0.4062, 1.0, 0.4062, 0.75, 0.4687, 0.625, 0.4687, 0.75, 0.4062, 0.75, 0.4062, 0.625, 0.5938, 0.0, 0.625, 0.0, 0.625, 0.125, 0.5938, 0.125, 0.5313, 0.625, 0.5313, 0.75, 0.4687, 0.75, 0.4687, 0.625, 0.5938, 0.75, 0.5938, 1.0, 0.5313, 1.0, 0.5313, 0.75, 0.5313, 0.75, 0.5313, 1.0, 0.4687, 1.0, 0.4687, 0.75, 0.5938, 0.0, 0.5938, 0.125, 0.5313, 0.125, 0.5313, 0.0, 0.5313, 0.0, 0.5313, 0.125, 0.4687, 0.125, 0.4687, 0.0, 0.5938, 0.625, 0.5313, 0.625, 0.5313, 0.75, 0.5938, 0.75, 0.375, 0.625, 0.375, 0.75, 0.4062, 0.75, 0.4062, 0.625, 0.125, 0.625, 0.125, 0.75, 0.375, 0.75, 0.375, 0.625, 0.625, 0.625, 0.625, 0.75, 0.875, 0.75, 0.875, 0.625, 0.375, 0.75, 0.375, 1.0, 0.4062, 1.0, 0.4062, 0.75, 0.5938, 0.75, 0.5938, 1.0, 0.625, 1.0, 0.625, 0.75, 0.375, 0.0, 0.375, 0.125, 0.4062, 0.125, 0.4062, 0.0, 0.5938, 0.625, 0.5938, 0.75, 0.625, 0.75, 0.625, 0.625, 0.4687, 0.0, 0.4062, 0.0, 0.4062, 0.125, 0.4687, 0.125, 0.4687, 0.75, 0.4062, 0.75, 0.4062, 1.0, 0.4687, 1.0, 0.4687, 0.625, 0.4062, 0.625, 0.4062, 0.75, 0.4687, 0.75, 0.5938, 0.0, 0.5938, 0.125, 0.625, 0.125, 0.625, 0.0, 0.5313, 0.625, 0.4687, 0.625, 0.4687, 0.75, 0.5313, 0.75, 0.5938, 0.75, 0.5313, 0.75, 0.5313, 1.0, 0.5938, 1.0, 0.5313, 0.75, 0.4687, 0.75, 0.4687, 1.0, 0.5313, 1.0, 0.5938, 0.0, 0.5313, 0.0, 0.5313, 0.125, 0.5938, 0.125, 0.5313, 0.0, 0.4687, 0.0, 0.4687, 0.125, 0.5313, 0.125])
me_006.use_remesh_fix_poles = True
me_006.use_remesh_preserve_attributes = False
me_006.use_mirror_vertex_groups = False
me_006.update()
me_007 = bpy.data.meshes.new('Куб.007')
me_007.from_pydata([(-0.5695, -0.5695, -1.0), (-1.0, -1.0, 1.0), (-0.5695, 0.5695, -1.0), (-1.0, 1.0, 1.0), (0.5695, -0.5695, -1.0), (1.0, -1.0, 1.0), (0.5695, 0.5695, -1.0), (1.0, 1.0, 1.0), (-0.5695, 0.5695, -1.0), (-0.5695, -0.5695, -1.0), (-1.0, -1.0, 1.0), (-1.0, 1.0, 1.0), (0.5695, 0.5695, -1.0), (1.0, 1.0, 1.0), (0.5695, -0.5695, -1.0), (1.0, -1.0, 1.0), (-0.6046, 0.4768, -0.8372), (-0.6046, -0.4768, -0.8372), (-0.965, -0.8372, 0.8372), (-0.965, 0.8372, 0.8372), (-0.8496, 0.9676, 0.8496), (-0.4839, 0.6019, -0.8496), (0.4839, 0.6019, -0.8496), (0.8496, 0.9676, 0.8496), (0.9726, 0.8729, 0.8729), (0.5969, 0.4971, -0.8729), (0.5969, -0.4971, -0.8729), (0.9726, -0.8729, 0.8729), (-0.487, -0.6007, -0.8551), (-0.8551, -0.9688, 0.8551), (0.8551, -0.9688, 0.8551), (0.487, -0.6007, -0.8551), (-0.7137, -0.7137, 1.345), (-0.7137, 0.7137, 1.345), (0.7137, 0.7137, 1.345), (0.7137, -0.7137, 1.345)], [], [(3, 7, 13, 11), (4, 6, 12, 14), (2, 0, 9, 8), (5, 1, 10, 15), (2, 6, 4, 0), (1, 5, 35, 32), (10, 11, 19, 18), (13, 12, 22, 23), (13, 15, 27, 24), (9, 14, 31, 28), (0, 4, 14, 9), (7, 5, 15, 13), (6, 2, 8, 12), (1, 3, 11, 10), (17, 18, 19, 16), (8, 9, 17, 16), (11, 8, 16, 19), (9, 10, 18, 17), (21, 20, 23, 22), (12, 8, 21, 22), (11, 13, 23, 20), (8, 11, 20, 21), (25, 24, 27, 26), (12, 13, 24, 25), (15, 14, 26, 27), (14, 12, 25, 26), (31, 30, 29, 28), (15, 10, 29, 30), (14, 15, 30, 31), (10, 9, 28, 29), (34, 33, 32, 35), (7, 3, 33, 34), (5, 7, 34, 35), (3, 1, 32, 33)])
me_007.polygons.foreach_set('material_index', [0, 0, 0, 0, 0, 0, 0, 0, 0, 0, 0, 0, 0, 0, 1, 0, 0, 0, 1, 0, 0, 0, 1, 0, 0, 0, 1, 0, 0, 0, 0, 0, 0, 0])
_uv = me_007.uv_layers.new(name='UVКарта')
_uv.uv.foreach_set('vector', [0.875, 0.5, 0.625, 0.5, 0.625, 0.5, 0.875, 0.5, 0.375, 0.75, 0.375, 0.5, 0.375, 0.5, 0.375, 0.75, 0.125, 0.5, 0.125, 0.75, 0.125, 0.75, 0.125, 0.5, 0.625, 0.75, 0.875, 0.75, 0.875, 0.75, 0.625, 0.75, 0.125, 0.5, 0.375, 0.5, 0.375, 0.75, 0.125, 0.75, 0.875, 0.75, 0.625, 0.75, 0.625, 0.75, 0.875, 0.75, 0.875, 0.75, 0.875, 0.5, 0.875, 0.5, 0.875, 0.75, 0.625, 0.5, 0.375, 0.5, 0.375, 0.5, 0.625, 0.5, 0.625, 0.5, 0.625, 0.75, 0.625, 0.75, 0.625, 0.5, 0.125, 0.75, 0.375, 0.75, 0.375, 0.75, 0.125, 0.75, 0.125, 0.75, 0.375, 0.75, 0.375, 0.75, 0.125, 0.75, 0.625, 0.5, 0.625, 0.75, 0.625, 0.75, 0.625, 0.5, 0.375, 0.5, 0.125, 0.5, 0.125, 0.5, 0.375, 0.5, 0.875, 0.75, 0.875, 0.5, 0.875, 0.5, 0.875, 0.75, 0.375, 0.0, 0.625, 0.0, 0.625, 0.25, 0.375, 0.25, 0.125, 0.5, 0.125, 0.75, 0.125, 0.75, 0.125, 0.5, 0.625, 0.25, 0.375, 0.25, 0.375, 0.25, 0.625, 0.25, 0.375, 1.0, 0.625, 1.0, 0.625, 1.0, 0.375, 1.0, 0.375, 0.25, 0.625, 0.25, 0.625, 0.5, 0.375, 0.5, 0.375, 0.5, 0.125, 0.5, 0.125, 0.5, 0.375, 0.5, 0.875, 0.5, 0.625, 0.5, 0.625, 0.5, 0.875, 0.5, 0.375, 0.25, 0.625, 0.25, 0.625, 0.25, 0.375, 0.25, 0.375, 0.5, 0.625, 0.5, 0.625, 0.75, 0.375, 0.75, 0.375, 0.5, 0.625, 0.5, 0.625, 0.5, 0.375, 0.5, 0.625, 0.75, 0.375, 0.75, 0.375, 0.75, 0.625, 0.75, 0.375, 0.75, 0.375, 0.5, 0.375, 0.5, 0.375, 0.75, 0.375, 0.75, 0.625, 0.75, 0.625, 1.0, 0.375, 1.0, 0.625, 0.75, 0.875, 0.75, 0.875, 0.75, 0.625, 0.75, 0.375, 0.75, 0.625, 0.75, 0.625, 0.75, 0.375, 0.75, 0.625, 1.0, 0.375, 1.0, 0.375, 1.0, 0.625, 1.0, 0.625, 0.5, 0.875, 0.5, 0.875, 0.75, 0.625, 0.75, 0.625, 0.5, 0.875, 0.5, 0.875, 0.5, 0.625, 0.5, 0.625, 0.75, 0.625, 0.5, 0.625, 0.5, 0.625, 0.75, 0.875, 0.5, 0.875, 0.75, 0.875, 0.75, 0.875, 0.5])
me_007.materials.append(mat_xthytylth)
me_007.materials.append(mat_x_2)
me_007.use_remesh_fix_poles = True
me_007.use_remesh_preserve_attributes = False
me_007.use_mirror_vertex_groups = False
me_007.update()
me_x = bpy.data.meshes.new('Цилиндр')
me_x.from_pydata([(-4.147e-08, 1.565, 0.1804), (0.0, 1.0, 1.0), (0.3054, 1.535, 0.1804), (0.1951, 0.9808, 1.0), (0.5991, 1.446, 0.1804), (0.3827, 0.9239, 1.0), (0.8697, 1.302, 0.1804), (0.5556, 0.8315, 1.0), (1.107, 1.107, 0.1804), (0.7071, 0.7071, 1.0), (1.302, 0.8697, 0.1804), (0.8315, 0.5556, 1.0), (1.446, 0.5991, 0.1804), (0.9239, 0.3827, 1.0), (1.535, 0.3054, 0.1804), (0.9808, 0.1951, 1.0), (1.565, -6.296e-08, 0.1804), (1.0, 7.55e-08, 1.0), (1.535, -0.3054, 0.1804), (0.9808, -0.1951, 1.0), (1.446, -0.5991, 0.1804), (0.9239, -0.3827, 1.0), (1.302, -0.8697, 0.1804), (0.8315, -0.5556, 1.0), (1.107, -1.107, 0.1804), (0.7071, -0.7071, 1.0), (0.8697, -1.302, 0.1804), (0.5556, -0.8315, 1.0), (0.5991, -1.446, 0.1804), (0.3827, -0.9239, 1.0), (0.3054, -1.535, 0.1804), (0.1951, -0.9808, 1.0), (-5.515e-07, -1.565, 0.1804), (-3.258e-07, -1.0, 1.0), (-0.3054, -1.535, 0.1804), (-0.1951, -0.9808, 1.0), (-0.5991, -1.446, 0.1804), (-0.3827, -0.9239, 1.0), (-0.8697, -1.302, 0.1804), (-0.5556, -0.8315, 1.0), (-1.107, -1.107, 0.1804), (-0.7071, -0.7071, 1.0), (-1.302, -0.8697, 0.1804), (-0.8315, -0.5556, 1.0), (-1.446, -0.5991, 0.1804), (-0.9239, -0.3827, 1.0), (-1.535, -0.3054, 0.1804), (-0.9808, -0.1951, 1.0), (-1.565, 1.33e-06, 0.1804), (-1.0, 9.656e-07, 1.0), (-1.535, 0.3054, 0.1804), (-0.9808, 0.1951, 1.0), (-1.446, 0.5991, 0.1804), (-0.9239, 0.3827, 1.0), (-1.302, 0.8697, 0.1804), (-0.8315, 0.5556, 1.0), (-1.107, 1.107, 0.1804), (-0.7071, 0.7071, 1.0), (-0.8697, 1.302, 0.1804), (-0.5556, 0.8315, 1.0), (-0.5991, 1.446, 0.1804), (-0.3827, 0.9239, 1.0), (-0.3054, 1.535, 0.1804), (-0.1951, 0.9808, 1.0), (0.1951, 0.9808, 21.66), (0.0, 1.0, 21.66), (0.3827, 0.9239, 21.66), (0.5556, 0.8315, 21.66), (0.7071, 0.7071, 21.66), (0.8315, 0.5556, 21.66), (0.9239, 0.3827, 21.66), (0.9808, 0.1951, 21.66), (1.0, 7.55e-08, 21.66), (0.9808, -0.1951, 21.66), (0.9239, -0.3827, 21.66), (0.8315, -0.5556, 21.66), (0.7071, -0.7071, 21.66), (0.5556, -0.8315, 21.66), (0.3827, -0.9239, 21.66), (0.1951, -0.9808, 21.66), (-3.258e-07, -1.0, 21.66), (-0.1951, -0.9808, 21.66), (-0.3827, -0.9239, 21.66), (-0.5556, -0.8315, 21.66), (-0.7071, -0.7071, 21.66), (-0.8315, -0.5556, 21.66), (-0.9239, -0.3827, 21.66), (-0.9808, -0.1951, 21.66), (-1.0, 9.656e-07, 21.66), (-0.9808, 0.1951, 21.66), (-0.9239, 0.3827, 21.66), (-0.8315, 0.5556, 21.66), (-0.7071, 0.7071, 21.66), (-0.5556, 0.8315, 21.66), (-0.3827, 0.9239, 21.66), (-0.1951, 0.9808, 21.66)], [], [(0, 1, 3, 2), (2, 3, 5, 4), (4, 5, 7, 6), (6, 7, 9, 8), (8, 9, 11, 10), (10, 11, 13, 12), (12, 13, 15, 14), (14, 15, 17, 16), (16, 17, 19, 18), (18, 19, 21, 20), (20, 21, 23, 22), (22, 23, 25, 24), (24, 25, 27, 26), (26, 27, 29, 28), (28, 29, 31, 30), (30, 31, 33, 32), (32, 33, 35, 34), (34, 35, 37, 36), (36, 37, 39, 38), (38, 39, 41, 40), (40, 41, 43, 42), (42, 43, 45, 44), (44, 45, 47, 46), (46, 47, 49, 48), (48, 49, 51, 50), (50, 51, 53, 52), (52, 53, 55, 54), (54, 55, 57, 56), (56, 57, 59, 58), (58, 59, 61, 60), (61, 59, 93, 94), (60, 61, 63, 62), (62, 63, 1, 0), (0, 2, 4, 6, 8, 10, 12, 14, 16, 18, 20, 22, 24, 26, 28, 30, 32, 34, 36, 38, 40, 42, 44, 46, 48, 50, 52, 54, 56, 58, 60, 62), (64, 65, 95, 94, 93, 92, 91, 90, 89, 88, 87, 86, 85, 84, 83, 82, 81, 80, 79, 78, 77, 76, 75, 74, 73, 72, 71, 70, 69, 68, 67, 66), (17, 15, 71, 72), (35, 33, 80, 81), (53, 51, 89, 90), (9, 7, 67, 68), (27, 25, 76, 77), (45, 43, 85, 86), (63, 61, 94, 95), (19, 17, 72, 73), (37, 35, 81, 82), (55, 53, 90, 91), (11, 9, 68, 69), (29, 27, 77, 78), (3, 1, 65, 64), (47, 45, 86, 87), (1, 63, 95, 65), (21, 19, 73, 74), (39, 37, 82, 83), (57, 55, 91, 92), (13, 11, 69, 70), (31, 29, 78, 79), (49, 47, 87, 88), (5, 3, 64, 66), (23, 21, 74, 75), (41, 39, 83, 84), (59, 57, 92, 93), (15, 13, 70, 71), (33, 31, 79, 80), (51, 49, 88, 89), (7, 5, 66, 67), (25, 23, 75, 76), (43, 41, 84, 85)])
_uv = me_x.uv_layers.new(name='UVКарта')
_uv.uv.foreach_set('vector', [1.0, 0.5, 1.0, 1.0, 0.9688, 1.0, 0.9688, 0.5, 0.9688, 0.5, 0.9688, 1.0, 0.9375, 1.0, 0.9375, 0.5, 0.9375, 0.5, 0.9375, 1.0, 0.9062, 1.0, 0.9062, 0.5, 0.9062, 0.5, 0.9062, 1.0, 0.875, 1.0, 0.875, 0.5, 0.875, 0.5, 0.875, 1.0, 0.8438, 1.0, 0.8438, 0.5, 0.8438, 0.5, 0.8438, 1.0, 0.8125, 1.0, 0.8125, 0.5, 0.8125, 0.5, 0.8125, 1.0, 0.7812, 1.0, 0.7812, 0.5, 0.7812, 0.5, 0.7812, 1.0, 0.75, 1.0, 0.75, 0.5, 0.75, 0.5, 0.75, 1.0, 0.7188, 1.0, 0.7188, 0.5, 0.7188, 0.5, 0.7188, 1.0, 0.6875, 1.0, 0.6875, 0.5, 0.6875, 0.5, 0.6875, 1.0, 0.6562, 1.0, 0.6562, 0.5, 0.6562, 0.5, 0.6562, 1.0, 0.625, 1.0, 0.625, 0.5, 0.625, 0.5, 0.625, 1.0, 0.5938, 1.0, 0.5938, 0.5, 0.5938, 0.5, 0.5938, 1.0, 0.5625, 1.0, 0.5625, 0.5, 0.5625, 0.5, 0.5625, 1.0, 0.5312, 1.0, 0.5312, 0.5, 0.5312, 0.5, 0.5312, 1.0, 0.5, 1.0, 0.5, 0.5, 0.5, 0.5, 0.5, 1.0, 0.4688, 1.0, 0.4688, 0.5, 0.4688, 0.5, 0.4688, 1.0, 0.4375, 1.0, 0.4375, 0.5, 0.4375, 0.5, 0.4375, 1.0, 0.4062, 1.0, 0.4062, 0.5, 0.4062, 0.5, 0.4062, 1.0, 0.375, 1.0, 0.375, 0.5, 0.375, 0.5, 0.375, 1.0, 0.3438, 1.0, 0.3438, 0.5, 0.3438, 0.5, 0.3438, 1.0, 0.3125, 1.0, 0.3125, 0.5, 0.3125, 0.5, 0.3125, 1.0, 0.2812, 1.0, 0.2812, 0.5, 0.2812, 0.5, 0.2812, 1.0, 0.25, 1.0, 0.25, 0.5, 0.25, 0.5, 0.25, 1.0, 0.2188, 1.0, 0.2188, 0.5, 0.2188, 0.5, 0.2188, 1.0, 0.1875, 1.0, 0.1875, 0.5, 0.1875, 0.5, 0.1875, 1.0, 0.1562, 1.0, 0.1562, 0.5, 0.1562, 0.5, 0.1562, 1.0, 0.125, 1.0, 0.125, 0.5, 0.125, 0.5, 0.125, 1.0, 0.09375, 1.0, 0.09375, 0.5, 0.09375, 0.5, 0.09375, 1.0, 0.0625, 1.0, 0.0625, 0.5, 0.0625, 1.0, 0.09375, 1.0, 0.09375, 1.0, 0.0625, 1.0, 0.0625, 0.5, 0.0625, 1.0, 0.03125, 1.0, 0.03125, 0.5, 0.03125, 0.5, 0.03125, 1.0, 0.0, 1.0, 0.0, 0.5, 0.75, 0.49, 0.7968, 0.4854, 0.8418, 0.4717, 0.8833, 0.4496, 0.9197, 0.4197, 0.9496, 0.3833, 0.9717, 0.3418, 0.9854, 0.2968, 0.99, 0.25, 0.9854, 0.2032, 0.9717, 0.1582, 0.9496, 0.1167, 0.9197, 0.08029, 0.8833, 0.05045, 0.8418, 0.02827, 0.7968, 0.01461, 0.75, 0.01, 0.7032, 0.01461, 0.6582, 0.02827, 0.6167, 0.05045, 0.5803, 0.08029, 0.5504, 0.1167, 0.5283, 0.1582, 0.5146, 0.2032, 0.51, 0.25, 0.5146, 0.2968, 0.5283, 0.3418, 0.5504, 0.3833, 0.5803, 0.4197, 0.6167, 0.4496, 0.6582, 0.4717, 0.7032, 0.4854, 0.2968, 0.4854, 0.25, 0.49, 0.2032, 0.4854, 0.1582, 0.4717, 0.1167, 0.4496, 0.08029, 0.4197, 0.05045, 0.3833, 0.02827, 0.3418, 0.01461, 0.2968, 0.01, 0.25, 0.01461, 0.2032, 0.02827, 0.1582, 0.05045, 0.1167, 0.08029, 0.08029, 0.1167, 0.05045, 0.1582, 0.02827, 0.2032, 0.01461, 0.25, 0.01, 0.2968, 0.01461, 0.3418, 0.02827, 0.3833, 0.05045, 0.4197, 0.08029, 0.4496, 0.1167, 0.4717, 0.1582, 0.4854, 0.2032, 0.49, 0.25, 0.4854, 0.2968, 0.4717, 0.3418, 0.4496, 0.3833, 0.4197, 0.4197, 0.3833, 0.4496, 0.3418, 0.4717, 0.75, 1.0, 0.7812, 1.0, 0.7812, 1.0, 0.75, 1.0, 0.4688, 1.0, 0.5, 1.0, 0.5, 1.0, 0.4688, 1.0, 0.1875, 1.0, 0.2188, 1.0, 0.2188, 1.0, 0.1875, 1.0, 0.875, 1.0, 0.9062, 1.0, 0.9062, 1.0, 0.875, 1.0, 0.5938, 1.0, 0.625, 1.0, 0.625, 1.0, 0.5938, 1.0, 0.3125, 1.0, 0.3438, 1.0, 0.3438, 1.0, 0.3125, 1.0, 0.03125, 1.0, 0.0625, 1.0, 0.0625, 1.0, 0.03125, 1.0, 0.7188, 1.0, 0.75, 1.0, 0.75, 1.0, 0.7188, 1.0, 0.4375, 1.0, 0.4688, 1.0, 0.4688, 1.0, 0.4375, 1.0, 0.1562, 1.0, 0.1875, 1.0, 0.1875, 1.0, 0.1562, 1.0, 0.8438, 1.0, 0.875, 1.0, 0.875, 1.0, 0.8438, 1.0, 0.5625, 1.0, 0.5938, 1.0, 0.5938, 1.0, 0.5625, 1.0, 0.9688, 1.0, 1.0, 1.0, 1.0, 1.0, 0.9688, 1.0, 0.2812, 1.0, 0.3125, 1.0, 0.3125, 1.0, 0.2812, 1.0, 0.0, 1.0, 0.03125, 1.0, 0.03125, 1.0, 0.0, 1.0, 0.6875, 1.0, 0.7188, 1.0, 0.7188, 1.0, 0.6875, 1.0, 0.4062, 1.0, 0.4375, 1.0, 0.4375, 1.0, 0.4062, 1.0, 0.125, 1.0, 0.1562, 1.0, 0.1562, 1.0, 0.125, 1.0, 0.8125, 1.0, 0.8438, 1.0, 0.8438, 1.0, 0.8125, 1.0, 0.5312, 1.0, 0.5625, 1.0, 0.5625, 1.0, 0.5312, 1.0, 0.25, 1.0, 0.2812, 1.0, 0.2812, 1.0, 0.25, 1.0, 0.9375, 1.0, 0.9688, 1.0, 0.9688, 1.0, 0.9375, 1.0, 0.6562, 1.0, 0.6875, 1.0, 0.6875, 1.0, 0.6562, 1.0, 0.375, 1.0, 0.4062, 1.0, 0.4062, 1.0, 0.375, 1.0, 0.09375, 1.0, 0.125, 1.0, 0.125, 1.0, 0.09375, 1.0, 0.7812, 1.0, 0.8125, 1.0, 0.8125, 1.0, 0.7812, 1.0, 0.5, 1.0, 0.5312, 1.0, 0.5312, 1.0, 0.5, 1.0, 0.2188, 1.0, 0.25, 1.0, 0.25, 1.0, 0.2188, 1.0, 0.9062, 1.0, 0.9375, 1.0, 0.9375, 1.0, 0.9062, 1.0, 0.625, 1.0, 0.6562, 1.0, 0.6562, 1.0, 0.625, 1.0, 0.3438, 1.0, 0.375, 1.0, 0.375, 1.0, 0.3438, 1.0])
me_x.materials.append(mat_xthytylth)
me_x.use_remesh_fix_poles = True
me_x.use_remesh_preserve_attributes = False
me_x.use_mirror_vertex_groups = False
me_x.update()

# ---- objects
ob_cube = bpy.data.objects.new('Cube', me_cube)
ob_light = bpy.data.objects.new('Light', light_light)
ob_camera = bpy.data.objects.new('Camera', cam_camera)
ob_001 = bpy.data.objects.new('Куб.001', me_001)
ob_x = bpy.data.objects.new('ну типа доски я хз как еще описать', me_002)
ob_x_1 = bpy.data.objects.new('Куб', me_003)
ob_x_2 = bpy.data.objects.new('рельса нет блин кот', me_004)
ob_x_3 = bpy.data.objects.new('шпала нет блин хлеб дфлвплофрвиа', me_005)
ob_x_4 = bpy.data.objects.new('браток рельсы', me_006)
ob_x_5 = bpy.data.objects.new('фанар', me_007)
ob_x_6 = bpy.data.objects.new('Цилиндр', me_x)

# ---- transforms, parenting, visibility, modifiers, constraints
ob_cube.location = (0.0, 0.0, 0.0)
ob_cube.scale = (1.0, 1.0, 1.689)
ob_cube.lock_rotations_4d = False
ob_cube.empty_display_type = 'ARROWS'
ob_cube.lineart.crease_threshold = 0.0
ob_light.location = (4.076, 1.005, 5.904)
ob_light.rotation_euler = (0.6503, 0.05522, 1.866)
ob_light.lock_rotations_4d = False
ob_light.empty_display_type = 'ARROWS'
ob_light.color = (0.0, 0.0, 0.0, 0.0)
ob_light.lineart.crease_threshold = 0.0
ob_camera.location = (7.359, -6.926, 4.958)
ob_camera.rotation_euler = (1.109, 0.0, 0.8149)
ob_camera.lock_rotations_4d = False
ob_camera.empty_display_type = 'ARROWS'
ob_camera.color = (0.0, 0.0, 0.0, 0.0)
ob_camera.display_type = 'WIRE'
ob_camera.lineart.crease_threshold = 0.0
ob_001.location = (0.0, 0.9118, 0.0)
ob_001.scale = (1.232, 0.07788, 0.07495)
ob_001.lineart.crease_threshold = 0.0
ob_x.location = (-2.599, 0.7236, -0.111)
ob_x.scale = (0.3926, 1.841, -0.04638)
ob_x.lineart.crease_threshold = 0.0
ob_x_1.location = (-0.2473, -0.6014, 0.04086)
ob_x_1.scale = (2.756, 0.2013, 0.2013)
ob_x_1.lineart.crease_threshold = 0.0
_m = ob_x_1.modifiers.new('Симметрия', 'MIRROR')
_m.use_axis = (False, True, False)
_m.use_clip = True
ob_x_2.location = (-1.124, 2.457, 0.2896)
ob_x_2.rotation_euler = (0.06981, -0.0, 1.571)
ob_x_2.scale = (2.756, 0.1301, 0.1301)
ob_x_2.lineart.crease_threshold = 0.0
ob_x_3.location = (0.0, 0.0, 0.0)
ob_x_3.scale = (1.559, 0.1862, 0.1492)
ob_x_3.lineart.crease_threshold = 0.0
_m = ob_x_3.modifiers.new('Массив', 'ARRAY')
_m.count = 7
_m.constant_offset_displace = (0.0, 0.0, 0.0)
_m.relative_offset_displace = (0.0, 2.4, 0.0)
ob_x_4.location = (1.172, 2.457, 0.2896)
ob_x_4.rotation_euler = (-0.06981, -0.0, 1.571)
ob_x_4.scale = (2.756, 0.1176, 0.1176)
ob_x_4.lineart.crease_threshold = 0.0
ob_x_5.location = (0.0, 0.0, 6.02)
ob_x_5.scale = (0.6189, 0.6189, 0.6336)
ob_x_5.lineart.crease_threshold = 0.0
ob_x_6.location = (0.0, 0.0, 0.0)
ob_x_6.scale = (0.1635, 0.1635, 0.2529)
ob_x_6.lineart.crease_threshold = 0.0

# ---- collection membership
col_collection.objects.link(ob_cube)
col_collection.objects.link(ob_light)
col_collection.objects.link(ob_camera)
col_collection.objects.link(ob_001)
col_collection.objects.link(ob_x)
col_collection.objects.link(ob_x_1)
col_collection.objects.link(ob_x_2)
col_collection.objects.link(ob_x_3)
col_collection.objects.link(ob_x_4)
col_collection.objects.link(ob_x_5)
col_collection.objects.link(ob_x_6)

# ---- scene / render settings (as saved in the file)
scene.camera = ob_camera
scene.frame_start = 1; scene.frame_end = 1; scene.frame_set(1)
scene.render.engine = 'BLENDER_EEVEE_NEXT'
scene.cycles.use_denoising = False
scene.cycles.samples = 128
scene.cycles.sampling_pattern = 'TABULATED_SOBOL'
scene.cycles.use_adaptive_sampling = False
scene.cycles.use_light_tree = False
scene.view_settings.view_transform = 'Filmic'
bpy.context.view_layer.update()
